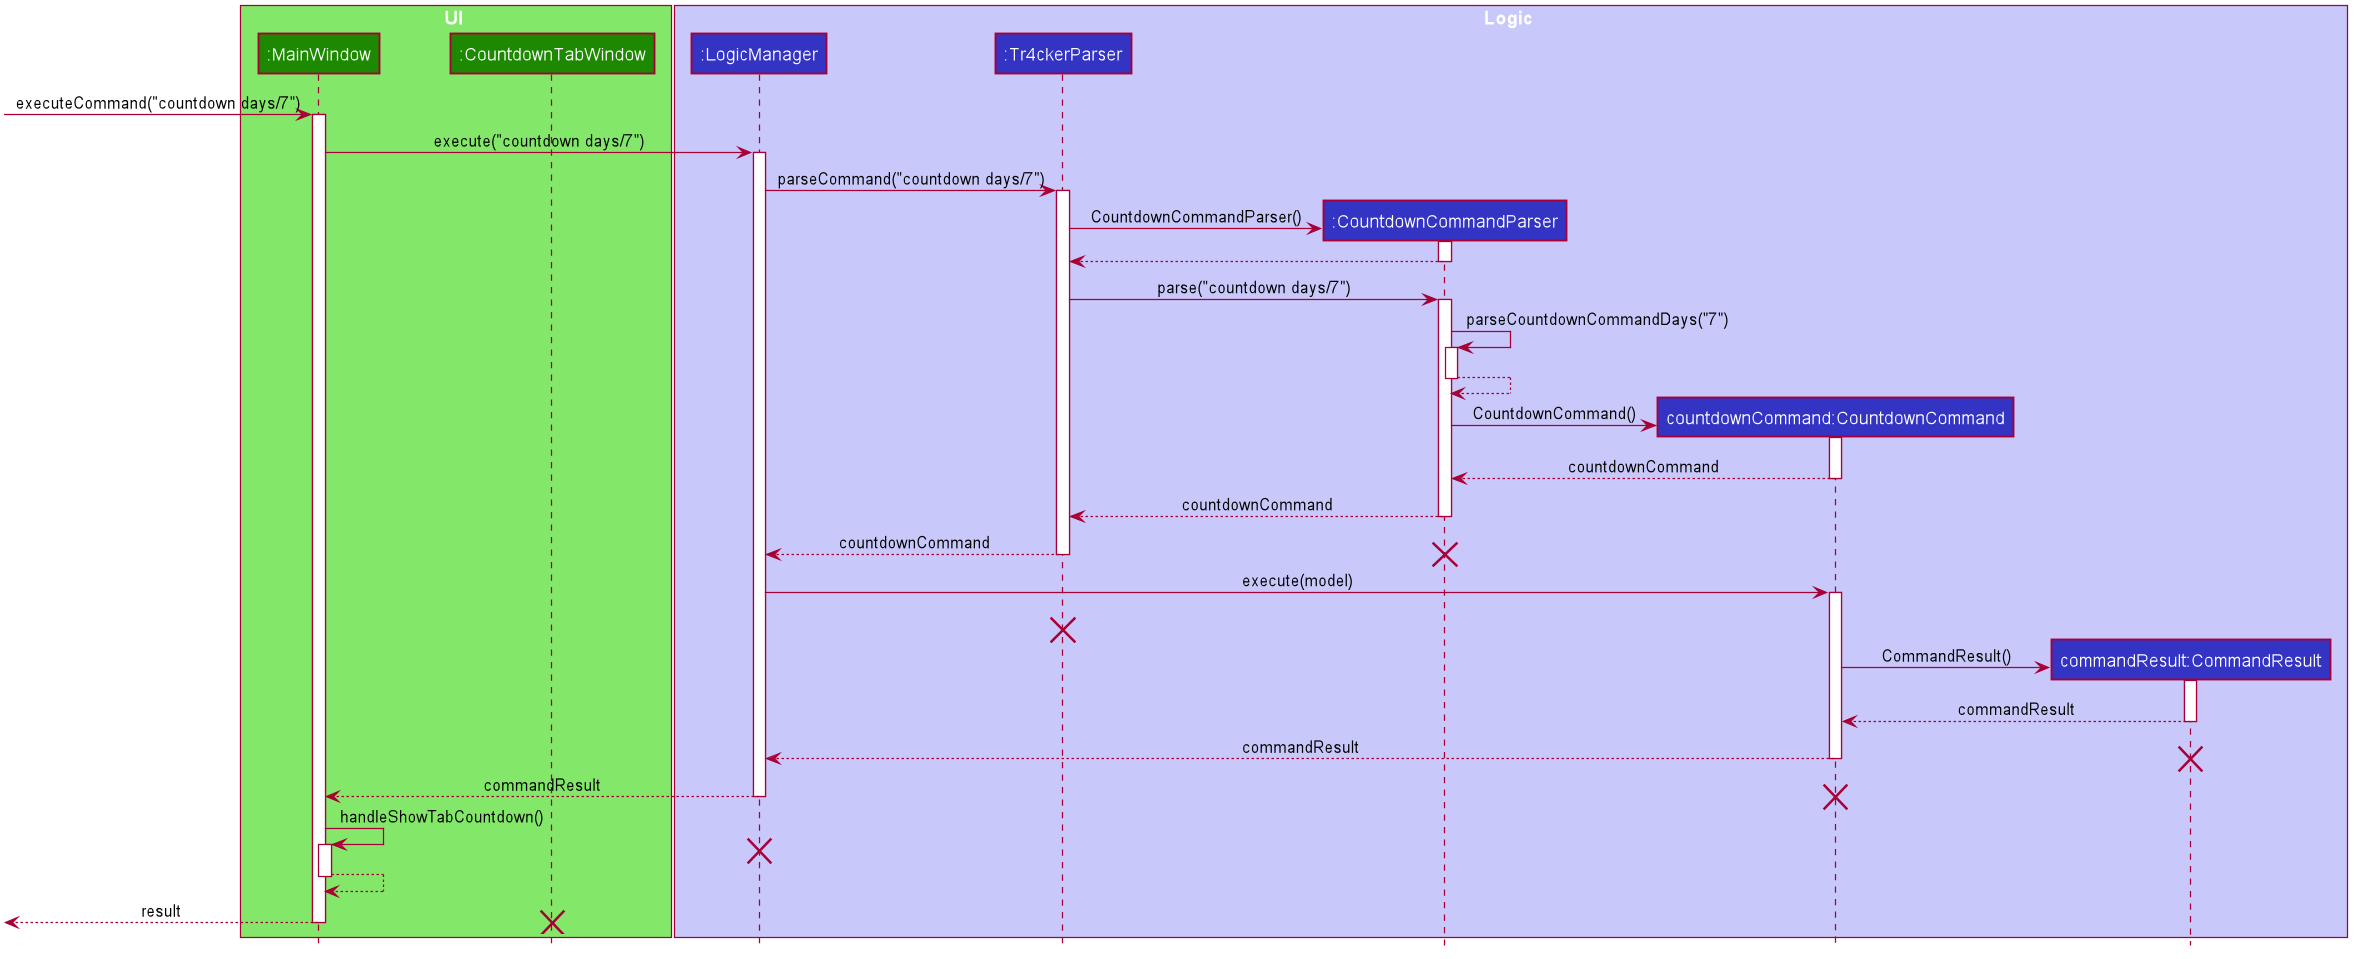

The diagram above was rendered by PlantUML. Its source (embedded in the PNG):
@startuml










skinparam BackgroundColor #FFFFFFF

skinparam Shadowing false

skinparam Class {
    FontColor #FFFFFF
    BorderThickness 1
    BorderColor #FFFFFF
    StereotypeFontColor #FFFFFF
    FontName Arial
}

skinparam Actor {
    BorderColor #000000
    Color #000000
    FontName Arial
}

skinparam Sequence {
    MessageAlign center
    BoxFontSize 15
    BoxPadding 0
    BoxFontColor #FFFFFF
    FontName Arial
}

skinparam Participant {
    FontColor #FFFFFFF
    Padding 20
}

skinparam MinClassWidth 50
skinparam ParticipantPadding 10
skinparam Shadowing false
skinparam DefaultTextAlignment center
skinparam packageStyle Rectangle

hide footbox
hide circle

box UI #83E769
participant ":MainWindow" as MainWindow #1D8900
participant ":CountdownTabWindow" as CountdownTabWindow #1D8900
end box

box Logic #C8C8FA
participant ":LogicManager" as LogicManager #3333C4
participant ":Tr4ckerParser" as Tr4ckerParser #3333C4
participant ":CountdownCommandParser" as CountdownCommandParser #3333C4
participant "countdownCommand:CountdownCommand" as CountdownCommand #3333C4
participant "commandResult:CommandResult" as CommandResult #3333C4
end box

[-> MainWindow : executeCommand("countdown days/7")
activate MainWindow

MainWindow -> LogicManager : execute("countdown days/7")
activate LogicManager

LogicManager -> Tr4ckerParser : parseCommand("countdown days/7")
activate Tr4ckerParser

create CountdownCommandParser
Tr4ckerParser -> CountdownCommandParser : CountdownCommandParser()
activate CountdownCommandParser

CountdownCommandParser --> Tr4ckerParser
deactivate CountdownCommandParser

Tr4ckerParser -> CountdownCommandParser : parse("countdown days/7")
activate CountdownCommandParser

CountdownCommandParser -> CountdownCommandParser : parseCountdownCommandDays("7")
activate CountdownCommandParser
CountdownCommandParser --> CountdownCommandParser
deactivate CountdownCommandParser

create CountdownCommand
CountdownCommandParser -> CountdownCommand : CountdownCommand()
activate CountdownCommand

CountdownCommand --> CountdownCommandParser : countdownCommand
deactivate CountdownCommand
CountdownCommandParser --> Tr4ckerParser : countdownCommand
deactivate CountdownCommandParser
Tr4ckerParser --> LogicManager : countdownCommand
deactivate Tr4ckerParser
destroy CountdownCommandParser

LogicManager -> CountdownCommand : execute(model)
activate CountdownCommand
destroy Tr4ckerParser

create CommandResult
CountdownCommand -> CommandResult : CommandResult()
activate CommandResult

CommandResult --> CountdownCommand : commandResult
deactivate CommandResult
CountdownCommand --> LogicManager : commandResult
deactivate CountdownCommand
destroy CommandResult
LogicManager --> MainWindow : commandResult
deactivate LogicManager
destroy CountdownCommand

MainWindow -> MainWindow : handleShowTabCountdown()
destroy LogicManager
activate MainWindow
MainWindow --> MainWindow
deactivate MainWindow

[<-- MainWindow : result
deactivate MainWindow
destroy CountdownTabWindow
@enduml